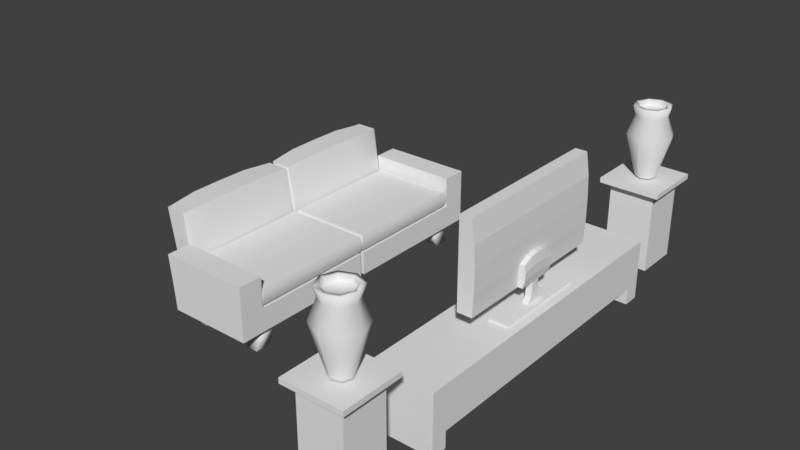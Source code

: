 # Source: LivingRoom.blend  (saved by Blender 2.79.0; exported with 4.5.12 LTS)
import bpy
from mathutils import Matrix  # noqa: F401  (used for matrix-valued properties, if any)

bpy.ops.wm.read_factory_settings(use_empty=True)
scene = bpy.context.scene
scene.name = 'Scene'

# ---- collections
col_collection_1 = bpy.data.collections.new('Collection 1'); scene.collection.children.link(col_collection_1)

# ---- world
world_world = bpy.data.worlds.new('World'); scene.world = world_world
world_world.color = (0.05088, 0.05088, 0.05088)
world_world.use_sun_shadow = False
world_world.sun_shadow_jitter_overblur = 0.0
world_world.cycles.sampling_method = 'MANUAL'

# ---- meshes
me_plane_008 = bpy.data.meshes.new('Plane.008')
me_plane_008.from_pydata([(-1.0, -1.0, 0.0), (1.0, -1.0, 0.0), (-1.0, 1.0, 0.0), (1.0, 1.0, 0.0), (-1.0, -1.0, 3.443), (1.0, -1.0, 3.443), (-1.0, 1.0, 3.443), (1.0, 1.0, 3.443), (-1.353, 1.353, 3.643), (-1.353, -1.353, 3.643), (1.353, -1.353, 3.643), (1.353, 1.353, 3.643), (-1.353, 1.353, 3.868), (-1.353, -1.353, 3.868), (1.353, -1.353, 3.868), (1.353, 1.353, 3.868)], [], [(0, 2, 3, 1), (7, 6, 8, 11), (3, 2, 6, 7), (0, 1, 5, 4), (1, 3, 7, 5), (2, 0, 4, 6), (10, 11, 15, 14), (4, 5, 10, 9), (5, 7, 11, 10), (6, 4, 9, 8), (13, 14, 15, 12), (8, 9, 13, 12), (11, 8, 12, 15), (9, 10, 14, 13)])
me_plane_008.use_remesh_preserve_volume = False
me_plane_008.use_remesh_preserve_attributes = False
me_plane_008.use_mirror_vertex_groups = False
me_plane_008.update()
me_circle_002 = bpy.data.meshes.new('Circle.002')
me_circle_002.from_pydata([(0.0, 1.0, 1.736), (-0.7071, 0.7071, 1.736), (-1.0, -4.371e-08, 1.736), (-0.7071, -0.7071, 1.736), (8.742e-08, -1.0, 1.736), (0.7071, -0.7071, 1.736), (1.0, 1.192e-08, 1.736), (0.7071, 0.7071, 1.736), (4.054e-09, 0.4558, -0.1666), (-0.3223, 0.3223, -0.1666), (-0.4558, -1.587e-08, -0.1666), (-0.3223, -0.3223, -0.1666), (4.39e-08, -0.4558, -0.1666), (0.3223, -0.3223, -0.1666), (0.4558, 9.49e-09, -0.1666), (0.3223, 0.3223, -0.1666), (6.332e-09, 0.6908, 2.538), (-0.4885, 0.4885, 2.538), (-0.6908, -2.847e-08, 2.538), (-0.4885, -0.4885, 2.538), (6.673e-08, -0.6908, 2.538), (0.4885, -0.4885, 2.538), (0.6908, 9.966e-09, 2.538), (0.4885, 0.4885, 2.538), (-1.588e-09, 0.8102, 2.953), (-0.5729, 0.5729, 2.953), (-0.8102, -3.339e-08, 2.953), (-0.5729, -0.5729, 2.953), (6.925e-08, -0.8102, 2.953), (0.5729, -0.5729, 2.953), (0.8102, 1.169e-08, 2.953), (0.5729, 0.5729, 2.953), (8.853e-09, 0.5924, 2.953), (-0.4189, 0.4189, 2.953), (-0.5924, -2.241e-08, 2.953), (-0.4189, -0.4189, 2.953), (6.065e-08, -0.5924, 2.953), (0.4189, -0.4189, 2.953), (0.5924, 1.055e-08, 2.953), (0.4189, 0.4189, 2.953), (8.853e-09, 0.5924, 2.718), (-0.4189, 0.4189, 2.718), (-0.5924, -2.241e-08, 2.718), (-0.4189, -0.4189, 2.718), (6.065e-08, -0.5924, 2.718), (0.4189, -0.4189, 2.718), (0.5924, 1.055e-08, 2.718), (0.4189, 0.4189, 2.718), (4.47e-08, -5.215e-08, 2.718)], [], [(1, 0, 8, 9), (0, 7, 15, 8), (6, 5, 13, 14), (4, 3, 11, 12), (2, 1, 9, 10), (7, 6, 14, 15), (5, 4, 12, 13), (3, 2, 10, 11), (0, 1, 17, 16), (7, 0, 16, 23), (5, 6, 22, 21), (3, 4, 20, 19), (1, 2, 18, 17), (6, 7, 23, 22), (4, 5, 21, 20), (2, 3, 19, 18), (23, 16, 24, 31), (21, 22, 30, 29), (19, 20, 28, 27), (17, 18, 26, 25), (22, 23, 31, 30), (20, 21, 29, 28), (18, 19, 27, 26), (16, 17, 25, 24), (28, 29, 37, 36), (26, 27, 35, 34), (24, 25, 33, 32), (31, 24, 32, 39), (29, 30, 38, 37), (27, 28, 36, 35), (25, 26, 34, 33), (30, 31, 39, 38), (38, 39, 47, 46), (36, 37, 45, 44), (34, 35, 43, 42), (32, 33, 41, 40), (39, 32, 40, 47), (37, 38, 46, 45), (35, 36, 44, 43), (33, 34, 42, 41), (42, 48, 40, 41), (48, 46, 47, 40), (43, 44, 48, 42), (44, 45, 46, 48)])
me_circle_002.polygons.foreach_set('use_smooth', [True] * 44)
me_circle_002.use_remesh_preserve_volume = False
me_circle_002.use_remesh_preserve_attributes = False
me_circle_002.use_mirror_vertex_groups = False
me_circle_002.update()
me_circle_001 = bpy.data.meshes.new('Circle.001')
me_circle_001.from_pydata([(0.0, 1.0, 1.736), (-0.7071, 0.7071, 1.736), (-1.0, -4.371e-08, 1.736), (-0.7071, -0.7071, 1.736), (8.742e-08, -1.0, 1.736), (0.7071, -0.7071, 1.736), (1.0, 1.192e-08, 1.736), (0.7071, 0.7071, 1.736), (4.054e-09, 0.4558, -0.1666), (-0.3223, 0.3223, -0.1666), (-0.4558, -1.587e-08, -0.1666), (-0.3223, -0.3223, -0.1666), (4.39e-08, -0.4558, -0.1666), (0.3223, -0.3223, -0.1666), (0.4558, 9.49e-09, -0.1666), (0.3223, 0.3223, -0.1666), (6.332e-09, 0.6908, 2.538), (-0.4885, 0.4885, 2.538), (-0.6908, -2.847e-08, 2.538), (-0.4885, -0.4885, 2.538), (6.673e-08, -0.6908, 2.538), (0.4885, -0.4885, 2.538), (0.6908, 9.966e-09, 2.538), (0.4885, 0.4885, 2.538), (-1.588e-09, 0.8102, 2.953), (-0.5729, 0.5729, 2.953), (-0.8102, -3.339e-08, 2.953), (-0.5729, -0.5729, 2.953), (6.925e-08, -0.8102, 2.953), (0.5729, -0.5729, 2.953), (0.8102, 1.169e-08, 2.953), (0.5729, 0.5729, 2.953), (8.853e-09, 0.5924, 2.953), (-0.4189, 0.4189, 2.953), (-0.5924, -2.241e-08, 2.953), (-0.4189, -0.4189, 2.953), (6.065e-08, -0.5924, 2.953), (0.4189, -0.4189, 2.953), (0.5924, 1.055e-08, 2.953), (0.4189, 0.4189, 2.953), (8.853e-09, 0.5924, 2.718), (-0.4189, 0.4189, 2.718), (-0.5924, -2.241e-08, 2.718), (-0.4189, -0.4189, 2.718), (6.065e-08, -0.5924, 2.718), (0.4189, -0.4189, 2.718), (0.5924, 1.055e-08, 2.718), (0.4189, 0.4189, 2.718), (4.47e-08, -5.215e-08, 2.718)], [], [(1, 0, 8, 9), (0, 7, 15, 8), (6, 5, 13, 14), (4, 3, 11, 12), (2, 1, 9, 10), (7, 6, 14, 15), (5, 4, 12, 13), (3, 2, 10, 11), (0, 1, 17, 16), (7, 0, 16, 23), (5, 6, 22, 21), (3, 4, 20, 19), (1, 2, 18, 17), (6, 7, 23, 22), (4, 5, 21, 20), (2, 3, 19, 18), (23, 16, 24, 31), (21, 22, 30, 29), (19, 20, 28, 27), (17, 18, 26, 25), (22, 23, 31, 30), (20, 21, 29, 28), (18, 19, 27, 26), (16, 17, 25, 24), (28, 29, 37, 36), (26, 27, 35, 34), (24, 25, 33, 32), (31, 24, 32, 39), (29, 30, 38, 37), (27, 28, 36, 35), (25, 26, 34, 33), (30, 31, 39, 38), (38, 39, 47, 46), (36, 37, 45, 44), (34, 35, 43, 42), (32, 33, 41, 40), (39, 32, 40, 47), (37, 38, 46, 45), (35, 36, 44, 43), (33, 34, 42, 41), (42, 48, 40, 41), (48, 46, 47, 40), (43, 44, 48, 42), (44, 45, 46, 48)])
me_circle_001.polygons.foreach_set('use_smooth', [True] * 44)
me_circle_001.use_remesh_preserve_volume = False
me_circle_001.use_remesh_preserve_attributes = False
me_circle_001.use_mirror_vertex_groups = False
me_circle_001.update()
me_plane_007 = bpy.data.meshes.new('Plane.007')
me_plane_007.from_pydata([(-1.0, -1.0, 0.0), (1.0, -1.0, 0.0), (-1.0, 1.0, 0.0), (1.0, 1.0, 0.0), (-1.0, -1.0, 3.443), (1.0, -1.0, 3.443), (-1.0, 1.0, 3.443), (1.0, 1.0, 3.443), (-1.353, 1.353, 3.643), (-1.353, -1.353, 3.643), (1.353, -1.353, 3.643), (1.353, 1.353, 3.643), (-1.353, 1.353, 3.868), (-1.353, -1.353, 3.868), (1.353, -1.353, 3.868), (1.353, 1.353, 3.868)], [], [(0, 2, 3, 1), (7, 6, 8, 11), (3, 2, 6, 7), (0, 1, 5, 4), (1, 3, 7, 5), (2, 0, 4, 6), (10, 11, 15, 14), (4, 5, 10, 9), (5, 7, 11, 10), (6, 4, 9, 8), (13, 14, 15, 12), (8, 9, 13, 12), (11, 8, 12, 15), (9, 10, 14, 13)])
me_plane_007.use_remesh_preserve_volume = False
me_plane_007.use_remesh_preserve_attributes = False
me_plane_007.use_mirror_vertex_groups = False
me_plane_007.update()
me_plane_005 = bpy.data.meshes.new('Plane.005')
me_plane_005.from_pydata([(1.0, -0.4395, 0.3396), (1.0, 0.0, 0.3396), (0.5, -0.4395, 0.3619), (0.3679, 0.0, 0.3619), (0.5, -0.4395, 0.4996), (1.0, -0.4395, 0.4773), (1.0, 0.0, 0.4773), (0.3679, 0.0, 0.4996), (1.0, -0.09711, 0.3396), (0.3994, -0.2197, 0.3619), (1.0, -0.09711, 0.4773), (0.3994, -0.2197, 0.4996), (0.6667, -0.4395, 0.3545), (0.8333, -0.4395, 0.347), (0.7893, 0.0, 0.347), (0.5786, 0.0, 0.3545), (0.6667, -0.4395, 0.5279), (0.8333, -0.4395, 0.5205), (0.7893, 0.0, 0.5205), (0.5786, 0.0, 0.5279), (0.7998, -0.2197, 0.5205), (0.5996, -0.2197, 0.5279), (0.5996, -0.2197, 0.3545), (0.7998, -0.2197, 0.347), (1.46, -0.2197, 0.3396), (1.46, 0.0, 0.3396), (1.46, -0.2197, 0.4773), (1.46, 0.0, 0.4773), (1.17, -0.09711, 0.4773), (1.341, -0.1308, 0.4773), (1.341, 0.0, 0.4773), (1.17, 0.0, 0.4773), (1.17, -0.09711, 0.3396), (1.341, -0.1308, 0.3396), (1.17, 0.0, 0.3396), (1.341, 0.0, 0.3396), (1.494, -0.2197, 0.3396), (1.494, 0.0, 0.3396), (1.494, -0.2197, 0.4773), (1.494, 0.0, 0.4773), (1.462, -1.088, 0.1766), (1.462, 0.0, 0.1766), (1.462, -1.088, 0.6068), (1.462, 0.0, 0.6068), (1.527, 0.0, 0.1766), (1.527, -1.088, 0.1766), (1.527, -1.088, 0.6068), (1.527, 0.0, 0.6068)], [], [(23, 14, 1, 8), (20, 10, 6, 18), (13, 0, 5, 17), (9, 2, 4, 11), (30, 29, 26, 27), (0, 8, 10, 5), (3, 9, 11, 7), (17, 5, 10, 20), (13, 23, 8, 0), (2, 9, 22, 12), (12, 22, 23, 13), (4, 16, 21, 11), (16, 17, 20, 21), (2, 12, 16, 4), (12, 13, 17, 16), (11, 21, 19, 7), (21, 20, 18, 19), (9, 3, 15, 22), (22, 15, 14, 23), (36, 38, 46, 45), (29, 33, 24, 26), (33, 35, 25, 24), (8, 1, 34, 32), (32, 34, 35, 33), (10, 8, 32, 28), (28, 32, 33, 29), (6, 10, 28, 31), (31, 28, 29, 30), (36, 37, 39, 38), (37, 36, 45, 44), (27, 26, 42, 43), (43, 42, 46, 47), (40, 41, 44, 45), (42, 40, 45, 46), (38, 39, 47, 46), (24, 25, 41, 40), (26, 24, 40, 42)])
me_plane_005.use_remesh_preserve_volume = False
me_plane_005.use_remesh_preserve_attributes = False
me_plane_005.use_mirror_vertex_groups = False
me_plane_005.update()
me_plane_004 = bpy.data.meshes.new('Plane.004')
me_plane_004.from_pydata([(-1.0, -1.899, 0.0), (1.0, -1.899, 0.07405), (-1.0, 0.0, 0.0), (1.0, 0.0, 0.07405), (-1.0, -1.899, -0.2684), (1.0, -1.899, -0.2684), (-1.0, 0.0, -0.2684), (1.0, 0.0, -0.2684), (-0.5, -1.899, 0.07606), (7.273e-09, -1.899, 0.09633), (0.5, -1.899, 0.09633), (0.5, 0.0, 0.09633), (7.273e-09, 0.0, 0.09633), (-0.5, 0.0, 0.07606), (-0.5, -1.899, -0.2684), (0.0, -1.899, -0.2684), (0.5, -1.899, -0.2684), (-0.8988, 0.0, -0.2684), (-0.8988, -1.803, -0.2684), (0.4494, -1.803, -0.2684), (0.8988, -1.803, -0.2684), (0.8988, 0.0, -0.2684), (-0.4494, 0.0, -0.2684), (-0.4494, -1.803, -0.2684), (0.0, -1.803, -0.2684), (0.4494, 0.0, -0.2684), (0.0, 0.0, -0.2684)], [], [(10, 1, 3, 11), (14, 4, 18, 23), (3, 1, 5, 7), (0, 2, 6, 4), (8, 0, 4, 14), (1, 10, 16, 5), (10, 9, 15, 16), (9, 8, 14, 15), (4, 6, 17, 18), (16, 15, 24, 19), (7, 5, 20, 21), (0, 8, 13, 2), (8, 9, 12, 13), (9, 10, 11, 12), (19, 25, 21, 20), (18, 17, 22, 23), (23, 22, 26, 24), (24, 26, 25, 19), (5, 16, 19, 20), (15, 14, 23, 24)])
me_plane_004.use_remesh_preserve_volume = False
me_plane_004.use_remesh_preserve_attributes = False
me_plane_004.use_mirror_vertex_groups = False
me_plane_004.update()
me_plane_003 = bpy.data.meshes.new('Plane.003')
me_plane_003.from_pydata([(-0.9592, -3.586, 0.0), (0.5294, -3.586, 0.0), (-0.9592, 0.0, 0.0), (0.5294, 0.0, 0.0), (-0.9592, 0.0, 1.01), (-0.9592, -3.586, 1.01), (0.5294, -3.586, 1.01), (0.5294, 0.0, 1.01), (-0.9592, -3.212, 0.0), (0.5294, -3.212, 0.0), (-0.9592, -3.212, 1.01), (0.5294, -3.212, 1.01), (0.5294, 0.0, 0.225), (0.5294, -3.586, 0.225), (-0.9592, -3.586, 0.225), (-0.9592, 0.0, 0.225), (-0.9592, -3.212, 0.225), (0.5294, -3.212, 0.225), (0.5294, 0.0, 0.8191), (-0.9592, -3.586, 0.8191), (-0.9592, -3.212, 0.8191), (0.5294, -3.212, 0.8191), (0.5294, -3.586, 0.8191), (-0.9592, 0.0, 0.8191), (-0.3003, 0.0, 0.8191), (-0.3003, 0.0, 0.225), (-0.3003, -3.212, 0.225), (-0.3003, -3.212, 0.8191), (-0.9592, -3.212, -0.3833), (-0.9592, -3.586, -0.3833), (0.5294, -3.586, -0.3833), (0.5294, -3.212, -0.3833)], [], [(8, 2, 3, 9), (10, 11, 7, 4), (21, 18, 7, 11), (20, 19, 5, 10), (19, 22, 6, 5), (23, 20, 10, 4), (22, 21, 11, 6), (5, 6, 11, 10), (8, 9, 31, 28), (1, 9, 17, 13), (2, 8, 16, 15), (0, 1, 13, 14), (8, 0, 14, 16), (9, 3, 12, 17), (13, 17, 21, 22), (16, 20, 27, 26), (14, 13, 22, 19), (16, 14, 19, 20), (17, 12, 18, 21), (25, 26, 27, 24), (15, 16, 26, 25), (20, 23, 24, 27), (29, 28, 31, 30), (9, 1, 30, 31), (0, 8, 28, 29), (1, 0, 29, 30)])
me_plane_003.use_remesh_preserve_volume = False
me_plane_003.use_remesh_preserve_attributes = False
me_plane_003.use_mirror_vertex_groups = False
me_plane_003.update()
me_plane_002 = bpy.data.meshes.new('Plane.002')
me_plane_002.from_pydata([(0.6091, 2.934, -0.08222), (0.9062, 2.565, -0.08222), (-0.6091, 2.934, -0.08222), (-0.6091, 2.565, -0.08222), (-0.9062, 3.159, -0.5618), (-0.6091, 2.79, -0.5618), (0.9062, -2.934, -0.08222), (0.6091, -2.934, -0.08222), (0.9062, -2.79, -0.5618), (-0.9062, -2.79, -0.5618), (-0.9062, -3.159, -0.5618), (0.9062, 2.934, -0.08222), (0.6091, 2.565, -0.08222), (0.9062, 2.79, -0.5618), (0.9062, 3.159, -0.5618), (0.6091, 3.159, -0.5618), (0.6091, 2.79, -0.5618), (-0.9062, 2.565, -0.08222), (-0.9062, 2.934, -0.08222), (-0.9062, 2.79, -0.5618), (-0.6091, 3.159, -0.5618), (0.9062, -2.565, -0.08222), (0.6091, -2.565, -0.08222), (0.9062, -3.159, -0.5618), (0.6091, -3.159, -0.5618), (0.6091, -2.79, -0.5618), (-0.9062, -2.565, -0.08222), (-0.9062, -2.934, -0.08222), (-0.6091, -2.934, -0.08222), (-0.6091, -2.565, -0.08222), (-0.6091, -3.159, -0.5618), (-0.6091, -2.79, -0.5618)], [], [(12, 1, 11, 0), (16, 15, 14, 13), (1, 12, 16, 13), (0, 11, 14, 15), (12, 0, 15, 16), (11, 1, 13, 14), (3, 2, 18, 17), (5, 19, 4, 20), (17, 19, 5, 3), (2, 20, 4, 18), (3, 5, 20, 2), (18, 4, 19, 17), (22, 7, 6, 21), (25, 8, 23, 24), (21, 8, 25, 22), (7, 24, 23, 6), (22, 25, 24, 7), (6, 23, 8, 21), (29, 26, 27, 28), (31, 30, 10, 9), (26, 29, 31, 9), (28, 27, 10, 30), (29, 28, 30, 31), (27, 26, 9, 10)])
me_plane_002.polygons.foreach_set('use_smooth', [True] * 24)
me_plane_002.use_remesh_preserve_volume = False
me_plane_002.use_remesh_preserve_attributes = False
me_plane_002.use_mirror_vertex_groups = False
me_plane_002.update()
me_plane_001 = bpy.data.meshes.new('Plane.001')
me_plane_001.from_pydata([(0.9794, 0.05021, 0.5984), (0.9794, 3.017, 0.5984), (-0.979, 3.017, 0.5984), (-0.979, 0.05021, 0.5984), (0.9794, 0.05021, 0.9588), (0.9794, 3.017, 0.9588), (-0.979, 3.017, 0.9588), (-0.979, 0.05021, 0.9588), (1.013, 0.01126, 0.7186), (1.013, 0.01126, 0.8387), (-0.979, 0.01126, 0.8387), (-0.979, 0.01126, 0.7186), (-0.979, 3.056, 0.7186), (-0.979, 3.056, 0.8387), (1.013, 3.056, 0.8387), (1.013, 3.056, 0.7186)], [], [(3, 2, 1, 0), (7, 4, 5, 6), (10, 9, 4, 7), (14, 13, 6, 5), (13, 10, 7, 6), (9, 14, 5, 4), (0, 1, 15, 8), (8, 15, 14, 9), (2, 3, 11, 12), (12, 11, 10, 13), (1, 2, 12, 15), (15, 12, 13, 14), (3, 0, 8, 11), (11, 8, 9, 10)])
me_plane_001.polygons.foreach_set('use_smooth', [True] * 14)
me_plane_001.use_remesh_preserve_volume = False
me_plane_001.use_remesh_preserve_attributes = False
me_plane_001.use_mirror_vertex_groups = False
me_plane_001.update()
me_plane = bpy.data.meshes.new('Plane')
me_plane.from_pydata([(-1.0, 2.997, 0.0), (1.0, 2.997, 0.0), (-1.0, 3.568, 0.0), (1.0, 3.568, 0.0), (1.0, 2.997, 0.5466), (-1.048, 2.997, 0.5466), (1.0, 3.568, 0.5466), (-1.048, 3.568, 0.5466), (-1.482, 2.997, 0.0), (-1.482, 2.997, 0.5466), (-1.24, 2.997, 1.956), (-1.722, 2.997, 1.956), (1.0, 2.997, 1.277), (-1.128, 2.997, 1.277), (1.0, 3.568, 1.277), (-1.128, 3.568, 1.277), (1.0, 2.934, 0.0), (-1.0, 2.934, 0.0), (1.0, 2.934, 0.5466), (-1.0, 2.934, 0.5466), (-1.24, 2.934, 1.956), (-1.482, 2.934, 0.0), (-1.482, 2.934, 0.5466), (-1.722, 2.934, 1.956), (-1.0, 0.04985, 0.0), (-1.0, 0.04985, 0.5466), (-1.24, 0.04985, 1.956), (-1.482, 0.04985, 0.0), (-1.482, 0.04985, 0.5466), (-1.722, 0.04985, 1.956), (1.0, 0.04985, 0.0), (1.0, 0.04985, 0.5466), (1.0, 0.771, 0.0), (1.0, 1.492, 0.0), (1.0, 2.213, 0.0), (1.0, 0.771, 0.5466), (1.0, 1.492, 0.5466), (1.0, 2.213, 0.5466), (-1.0, 2.213, 0.0), (-1.0, 1.492, 0.0), (-1.0, 0.771, 0.0), (-0.9563, 2.213, 0.5466), (-0.9563, 1.492, 0.5466), (-0.9563, 0.771, 0.5466), (-1.196, 2.213, 2.001), (-1.196, 1.492, 2.009), (-1.196, 0.771, 2.001), (-1.482, 2.213, 0.0), (-1.482, 1.492, 0.0), (-1.482, 0.771, 0.0), (-1.556, 2.213, 0.5466), (-1.556, 1.492, 0.5466), (-1.556, 0.771, 0.5466), (-1.796, 2.213, 2.001), (-1.796, 1.492, 2.009), (-1.796, 0.771, 2.001), (-1.039, 0.04864, 0.03391), (-1.039, 0.0, 0.03391), (0.7554, 0.0, 0.03391), (-1.039, 0.04864, 0.5538), (-1.039, 0.0, 0.5538), (0.7554, 0.0, 0.5538), (-1.254, 0.04864, 1.894), (-1.254, 0.0, 1.894), (-1.472, 0.04864, 0.03391), (-1.472, 0.0, 0.03391), (-1.472, 0.04864, 0.5538), (-1.472, 0.0, 0.5538), (-1.687, 0.04864, 1.894), (-1.687, 0.0, 1.894), (0.7554, 0.04864, 0.03391), (0.7554, 0.04864, 0.5538)], [], [(17, 0, 1, 16), (0, 2, 3, 1), (19, 18, 4, 5), (4, 6, 14, 12), (1, 3, 6, 4), (2, 0, 5, 7), (3, 2, 7, 6), (5, 0, 8, 9), (16, 1, 4, 18), (27, 24, 56, 64), (29, 28, 66, 68), (5, 9, 11, 10), (20, 10, 11, 23), (25, 26, 62, 59), (19, 5, 10, 20), (13, 12, 14, 15), (5, 4, 12, 13), (7, 5, 13, 15), (6, 7, 15, 14), (41, 19, 20, 44), (9, 22, 23, 11), (44, 20, 23, 53), (0, 17, 21, 8), (8, 21, 22, 9), (34, 16, 18, 37), (41, 37, 18, 19), (38, 17, 16, 34), (26, 29, 68, 62), (30, 31, 71, 70), (31, 25, 59, 71), (24, 30, 70, 56), (28, 27, 64, 66), (52, 28, 29, 55), (40, 24, 27, 49), (49, 27, 28, 52), (21, 47, 50, 22), (47, 48, 51, 50), (48, 49, 52, 51), (17, 38, 47, 21), (38, 39, 48, 47), (39, 40, 49, 48), (22, 50, 53, 23), (50, 51, 54, 53), (51, 52, 55, 54), (24, 40, 32, 30), (40, 39, 33, 32), (39, 38, 34, 33), (25, 31, 35, 43), (43, 35, 36, 42), (42, 36, 37, 41), (30, 32, 35, 31), (32, 33, 36, 35), (33, 34, 37, 36), (26, 46, 55, 29), (46, 45, 54, 55), (45, 44, 53, 54), (25, 43, 46, 26), (43, 42, 45, 46), (42, 41, 44, 45), (64, 65, 67, 66), (56, 57, 65, 64), (66, 67, 69, 68), (57, 56, 70, 58), (60, 61, 71, 59), (58, 70, 71, 61), (63, 62, 68, 69), (60, 59, 62, 63)])
me_plane.polygons.foreach_set('use_smooth', [True] * 67)
me_plane.use_remesh_preserve_volume = False
me_plane.use_remesh_preserve_attributes = False
me_plane.use_mirror_vertex_groups = False
me_plane.update()

# ---- objects
ob_plane_006 = bpy.data.objects.new('Plane.006', me_plane_008)
ob_circle_001 = bpy.data.objects.new('Circle.001', me_circle_002)
ob_circle = bpy.data.objects.new('Circle', me_circle_001)
ob_plane_007 = bpy.data.objects.new('Plane.007', me_plane_007)
ob_plane_005 = bpy.data.objects.new('Plane.005', me_plane_005)
ob_plane_004 = bpy.data.objects.new('Plane.004', me_plane_004)
ob_plane_003 = bpy.data.objects.new('Plane.003', me_plane_003)
ob_plane_002 = bpy.data.objects.new('Plane.002', me_plane_002)
ob_plane_001 = bpy.data.objects.new('Plane.001', me_plane_001)
ob_plane = bpy.data.objects.new('Plane', me_plane)

# ---- transforms, parenting, visibility, modifiers, constraints
ob_plane_006.location = (-0.3223, -4.965, -0.2749)
ob_plane_006.scale = (0.5268, 0.5268, 0.5268)
ob_plane_006.lineart.crease_threshold = 0.0
ob_circle_001.location = (-0.3035, -4.954, 1.879)
ob_circle_001.scale = (0.5357, 0.5357, 0.5357)
ob_circle_001.lineart.crease_threshold = 0.0
ob_circle.location = (-0.3035, 5.147, 1.879)
ob_circle.scale = (0.5357, 0.5357, 0.5357)
ob_circle.lineart.crease_threshold = 0.0
ob_plane_007.location = (-0.3223, 5.136, -0.2749)
ob_plane_007.scale = (0.5268, 0.5268, 0.5268)
ob_plane_007.lineart.crease_threshold = 0.0
ob_plane_005.location = (-0.2948, 0.0, 2.519)
ob_plane_005.rotation_euler = (-0.0, 1.571, 0.0)
ob_plane_005.lineart.crease_threshold = 0.0
_m = ob_plane_005.modifiers.new('Mirror', 'MIRROR')
_m.use_axis = (False, True, False)
_m.use_clip = True
ob_plane_004.location = (0.0, 0.0, 2.519)
ob_plane_004.rotation_euler = (-0.0, 1.571, 0.0)
ob_plane_004.lineart.crease_threshold = 0.0
_m = ob_plane_004.modifiers.new('Mirror', 'MIRROR')
_m.use_axis = (False, True, False)
_m.use_clip = True
ob_plane_003.location = (0.0, 0.0, 0.0)
ob_plane_003.lineart.crease_threshold = 0.0
_m = ob_plane_003.modifiers.new('Mirror', 'MIRROR')
_m.use_axis = (False, True, False)
_m.use_clip = True
ob_plane_002.location = (-5.273, 0.0, 0.1187)
ob_plane_002.lineart.crease_threshold = 0.0
ob_plane_001.location = (-5.273, 0.0, 0.0)
ob_plane_001.scale = (1.0, 0.9739, 1.0)
ob_plane_001.lineart.crease_threshold = 0.0
_m = ob_plane_001.modifiers.new('Mirror', 'MIRROR')
_m.use_axis = (False, True, False)
_m = ob_plane_001.modifiers.new('EdgeSplit', 'EDGE_SPLIT')
ob_plane.location = (-5.273, 0.0, 0.0)
ob_plane.lineart.crease_threshold = 0.0
_m = ob_plane.modifiers.new('Mirror', 'MIRROR')
_m.use_axis = (False, True, False)
_m.use_clip = True
_m = ob_plane.modifiers.new('EdgeSplit', 'EDGE_SPLIT')

# ---- collection membership
col_collection_1.objects.link(ob_plane_006)
col_collection_1.objects.link(ob_circle_001)
col_collection_1.objects.link(ob_circle)
col_collection_1.objects.link(ob_plane_007)
col_collection_1.objects.link(ob_plane_005)
col_collection_1.objects.link(ob_plane_004)
col_collection_1.objects.link(ob_plane_003)
col_collection_1.objects.link(ob_plane_002)
col_collection_1.objects.link(ob_plane_001)
col_collection_1.objects.link(ob_plane)

# ---- scene / render settings (as saved in the file)
scene.frame_start = 1; scene.frame_end = 250; scene.frame_set(1)
scene.render.engine = 'BLENDER_EEVEE_NEXT'
scene.render.resolution_percentage = 50
scene.render.dither_intensity = 0.0
scene.cycles.use_denoising = False
scene.cycles.samples = 128
scene.cycles.sampling_pattern = 'TABULATED_SOBOL'
scene.cycles.use_adaptive_sampling = False
scene.cycles.use_light_tree = False
scene.cycles.blur_glossy = 0.0
scene.cycles.sample_clamp_indirect = 0.0
scene.view_settings.view_transform = 'Standard'
bpy.context.view_layer.update()

# ---- added for rendering (the .blend has no active camera and no usable light): camera, sun
cam_auto = bpy.data.cameras.new('AutoCamera')
cam_auto.lens = 50.0
cam_auto.sensor_width = 36.0
cam_auto.clip_end = 1000.0
ob_auto_camera = bpy.data.objects.new('AutoCamera', cam_auto)
scene.collection.objects.link(ob_auto_camera)
ob_auto_camera.location = (10.0192, -15.8612, 12.1692)
ob_auto_camera.rotation_euler = (1.09748, -7.21219e-08, 0.694738)
scene.camera = ob_auto_camera
light_auto_sun = bpy.data.lights.new('AutoSun', 'SUN')
light_auto_sun.energy = 3.0
light_auto_sun.angle = 0.0523599
ob_auto_sun = bpy.data.objects.new('AutoSun', light_auto_sun)
scene.collection.objects.link(ob_auto_sun)
ob_auto_sun.rotation_euler = (0.872665, 0.174533, 0.523599)
bpy.context.view_layer.update()
